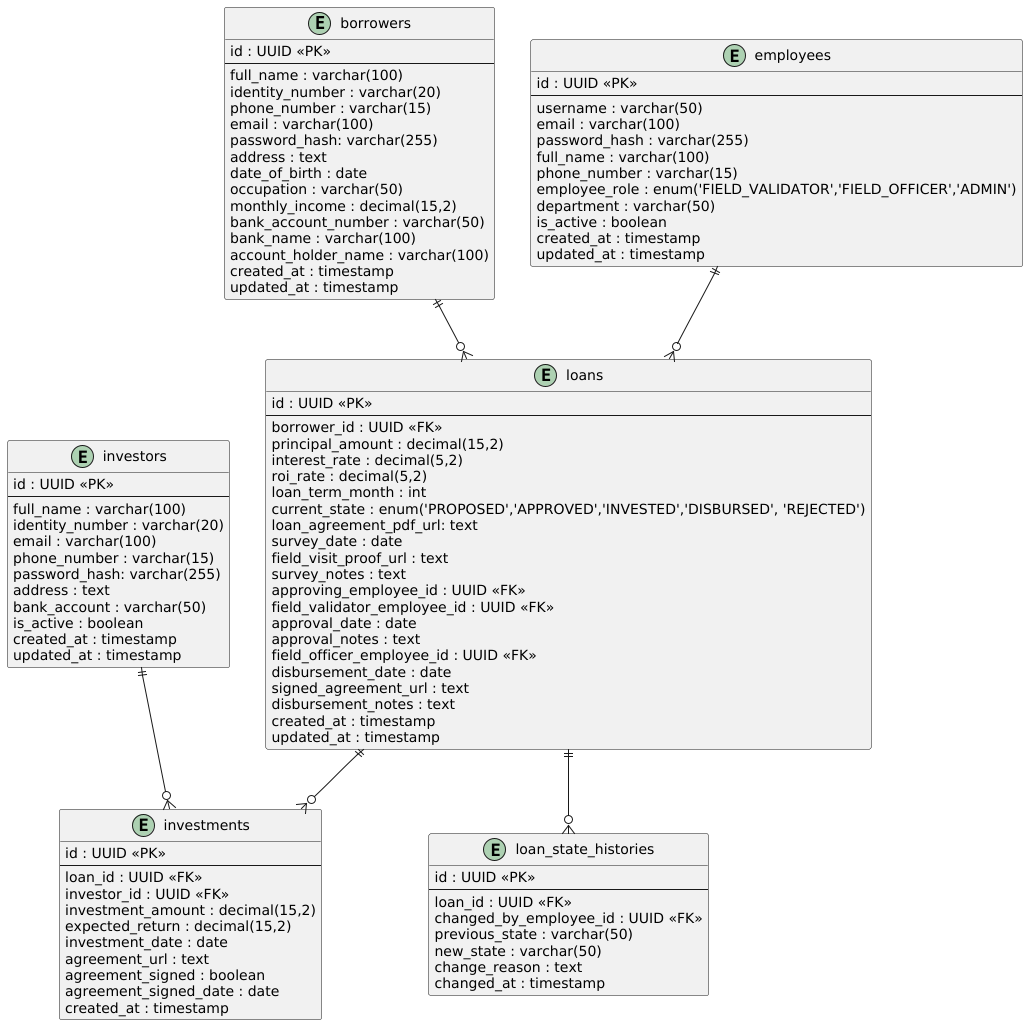

The diagram above was rendered by PlantUML. Its source (embedded in the PNG):
@startuml loan_engine_simplified_erd

entity "borrowers" as borrower {
  id : UUID <<PK>>
  --
  full_name : varchar(100)
  identity_number : varchar(20)
  phone_number : varchar(15)
  email : varchar(100)
  password_hash: varchar(255)
  address : text
  date_of_birth : date
  occupation : varchar(50)
  monthly_income : decimal(15,2)
  bank_account_number : varchar(50)
  bank_name : varchar(100)
  account_holder_name : varchar(100)
  created_at : timestamp
  updated_at : timestamp
}

entity "loans" as loan {
  id : UUID <<PK>>
  --
  borrower_id : UUID <<FK>>
  principal_amount : decimal(15,2)
  interest_rate : decimal(5,2)
  roi_rate : decimal(5,2)
  loan_term_month : int
  current_state : enum('PROPOSED','APPROVED','INVESTED','DISBURSED', 'REJECTED')
  loan_agreement_pdf_url: text
  survey_date : date
  field_visit_proof_url : text
  survey_notes : text
  approving_employee_id : UUID <<FK>>
  field_validator_employee_id : UUID <<FK>>
  approval_date : date
  approval_notes : text
  field_officer_employee_id : UUID <<FK>>
  disbursement_date : date
  signed_agreement_url : text
  disbursement_notes : text
  created_at : timestamp
  updated_at : timestamp
}

entity "investments" as investment {
  id : UUID <<PK>>
  --
  loan_id : UUID <<FK>>
  investor_id : UUID <<FK>>
  investment_amount : decimal(15,2)
  expected_return : decimal(15,2)
  investment_date : date
  agreement_url : text
  agreement_signed : boolean
  agreement_signed_date : date
  created_at : timestamp
}

entity "employees" as employee {
  id : UUID <<PK>>
  --
  username : varchar(50)
  email : varchar(100)
  password_hash : varchar(255)
  full_name : varchar(100)
  phone_number : varchar(15)
  employee_role : enum('FIELD_VALIDATOR','FIELD_OFFICER','ADMIN')
  department : varchar(50)
  is_active : boolean
  created_at : timestamp
  updated_at : timestamp
}

entity "investors" as investor {
  id : UUID <<PK>>
  --
  full_name : varchar(100)
  identity_number : varchar(20)
  email : varchar(100)
  phone_number : varchar(15)
  password_hash: varchar(255)
  address : text
  bank_account : varchar(50)
  is_active : boolean
  created_at : timestamp
  updated_at : timestamp
}

entity "loan_state_histories" as state_history {
  id : UUID <<PK>>
  --
  loan_id : UUID <<FK>>
  changed_by_employee_id : UUID <<FK>>
  previous_state : varchar(50)
  new_state : varchar(50)
  change_reason : text
  changed_at : timestamp
}

borrower ||--o{ loan
loan ||--o{ investment
loan ||--o{ state_history
employee ||--o{ loan
investor ||--o{ investment

@enduml